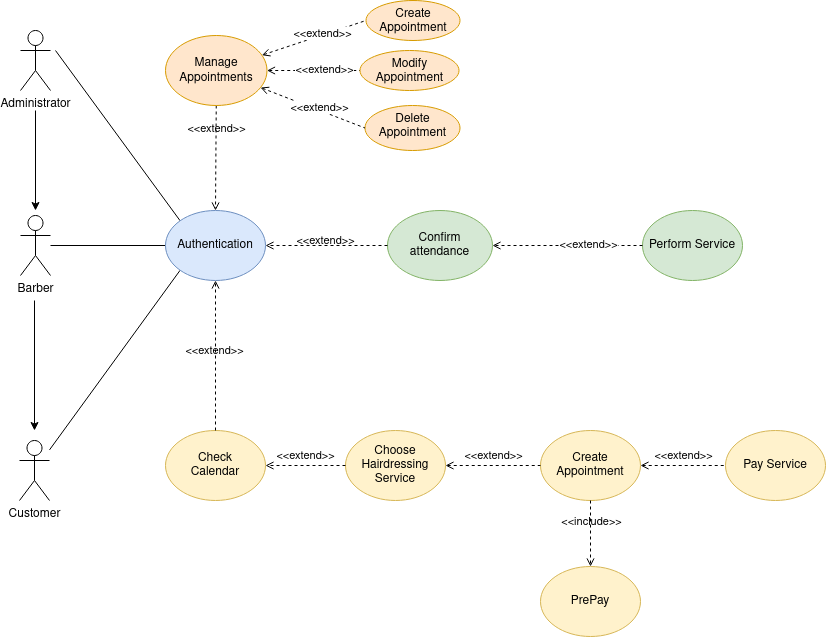

The diagram above was exported from draw.io. Its source (the exported page's mxGraphModel, read from the mxfile embedded in the PNG):
<mxGraphModel dx="1434" dy="675" grid="1" gridSize="10" guides="1" tooltips="1" connect="1" arrows="1" fold="1" page="1" pageScale="1" pageWidth="827" pageHeight="1169" math="0" shadow="0">
  <root>
    <mxCell id="0" />
    <mxCell id="1" parent="0" />
    <mxCell id="wJ2gVbFznLCHL7TjeyqG-1" value="" style="rounded=0;orthogonalLoop=1;jettySize=auto;html=1;endArrow=none;endFill=0;entryX=0;entryY=1;entryDx=0;entryDy=0;" parent="1" source="wJ2gVbFznLCHL7TjeyqG-2" target="5NZK3uqkI9_-tbSbeuE3-1" edge="1">
      <mxGeometry relative="1" as="geometry">
        <mxPoint x="144" y="500" as="targetPoint" />
      </mxGeometry>
    </mxCell>
    <mxCell id="wJ2gVbFznLCHL7TjeyqG-2" value="Customer" style="shape=umlActor;verticalLabelPosition=bottom;verticalAlign=top;html=1;outlineConnect=0;" parent="1" vertex="1">
      <mxGeometry x="24" y="470" width="30" height="60" as="geometry" />
    </mxCell>
    <mxCell id="wJ2gVbFznLCHL7TjeyqG-25" value="" style="rounded=0;orthogonalLoop=1;jettySize=auto;html=1;" parent="1" edge="1">
      <mxGeometry relative="1" as="geometry">
        <mxPoint x="39" y="330" as="sourcePoint" />
        <mxPoint x="39" y="460" as="targetPoint" />
      </mxGeometry>
    </mxCell>
    <mxCell id="wJ2gVbFznLCHL7TjeyqG-17" value="" style="rounded=0;orthogonalLoop=1;jettySize=auto;html=1;endArrow=none;endFill=0;entryX=0;entryY=0.5;entryDx=0;entryDy=0;" parent="1" source="wJ2gVbFznLCHL7TjeyqG-16" target="5NZK3uqkI9_-tbSbeuE3-1" edge="1">
      <mxGeometry relative="1" as="geometry">
        <mxPoint x="64" y="427" as="sourcePoint" />
        <mxPoint x="142" y="225" as="targetPoint" />
      </mxGeometry>
    </mxCell>
    <mxCell id="wJ2gVbFznLCHL7TjeyqG-28" value="" style="rounded=0;orthogonalLoop=1;jettySize=auto;html=1;endArrow=none;endFill=0;entryX=0;entryY=0;entryDx=0;entryDy=0;" parent="1" target="5NZK3uqkI9_-tbSbeuE3-1" edge="1">
      <mxGeometry relative="1" as="geometry">
        <mxPoint x="60" y="80" as="sourcePoint" />
        <mxPoint x="180" y="250" as="targetPoint" />
      </mxGeometry>
    </mxCell>
    <mxCell id="wJ2gVbFznLCHL7TjeyqG-26" value="Administrator" style="shape=umlActor;verticalLabelPosition=bottom;verticalAlign=top;html=1;outlineConnect=0;" parent="1" vertex="1">
      <mxGeometry x="25" y="60" width="30" height="60" as="geometry" />
    </mxCell>
    <mxCell id="wJ2gVbFznLCHL7TjeyqG-37" value="" style="edgeStyle=orthogonalEdgeStyle;rounded=0;orthogonalLoop=1;jettySize=auto;html=1;endArrow=classic;endFill=1;startArrow=none;startFill=0;" parent="1" edge="1">
      <mxGeometry relative="1" as="geometry">
        <mxPoint x="40" y="140" as="sourcePoint" />
        <mxPoint x="40" y="240" as="targetPoint" />
      </mxGeometry>
    </mxCell>
    <mxCell id="5NZK3uqkI9_-tbSbeuE3-1" value="Authentication" style="ellipse;whiteSpace=wrap;html=1;fillColor=#dae8fc;strokeColor=#6c8ebf;" vertex="1" parent="1">
      <mxGeometry x="170" y="240" width="100" height="70" as="geometry" />
    </mxCell>
    <mxCell id="5NZK3uqkI9_-tbSbeuE3-2" value="&lt;div&gt;Check &lt;br&gt;&lt;/div&gt;&lt;div&gt;Calendar&lt;br&gt;&lt;/div&gt;" style="ellipse;whiteSpace=wrap;html=1;fillColor=#fff2cc;strokeColor=#d6b656;" vertex="1" parent="1">
      <mxGeometry x="170" y="460" width="100" height="70" as="geometry" />
    </mxCell>
    <mxCell id="5NZK3uqkI9_-tbSbeuE3-3" value="Choose Hairdressing Service" style="ellipse;whiteSpace=wrap;html=1;fillColor=#fff2cc;strokeColor=#d6b656;" vertex="1" parent="1">
      <mxGeometry x="350" y="460" width="100" height="70" as="geometry" />
    </mxCell>
    <mxCell id="5NZK3uqkI9_-tbSbeuE3-4" value="Create Appointment" style="ellipse;whiteSpace=wrap;html=1;fillColor=#fff2cc;strokeColor=#d6b656;" vertex="1" parent="1">
      <mxGeometry x="545" y="460" width="100" height="70" as="geometry" />
    </mxCell>
    <mxCell id="5NZK3uqkI9_-tbSbeuE3-5" value="PrePay" style="ellipse;whiteSpace=wrap;html=1;fillColor=#fff2cc;strokeColor=#d6b656;" vertex="1" parent="1">
      <mxGeometry x="545" y="596" width="100" height="70" as="geometry" />
    </mxCell>
    <mxCell id="5NZK3uqkI9_-tbSbeuE3-6" value="&amp;lt;&amp;lt;extend&amp;gt;&amp;gt;" style="html=1;verticalAlign=bottom;labelBackgroundColor=none;endArrow=open;endFill=0;dashed=1;rounded=0;entryX=0.5;entryY=1;entryDx=0;entryDy=0;exitX=0.5;exitY=0;exitDx=0;exitDy=0;" edge="1" parent="1" source="5NZK3uqkI9_-tbSbeuE3-2" target="5NZK3uqkI9_-tbSbeuE3-1">
      <mxGeometry x="-0.0715" y="1" width="160" relative="1" as="geometry">
        <mxPoint x="387" y="375" as="sourcePoint" />
        <mxPoint x="602" y="445" as="targetPoint" />
        <mxPoint as="offset" />
      </mxGeometry>
    </mxCell>
    <mxCell id="5NZK3uqkI9_-tbSbeuE3-7" value="&amp;lt;&amp;lt;extend&amp;gt;&amp;gt;" style="html=1;verticalAlign=bottom;labelBackgroundColor=none;endArrow=open;endFill=0;dashed=1;rounded=0;exitX=0;exitY=0.5;exitDx=0;exitDy=0;entryX=1;entryY=0.5;entryDx=0;entryDy=0;" edge="1" parent="1" source="5NZK3uqkI9_-tbSbeuE3-3" target="5NZK3uqkI9_-tbSbeuE3-2">
      <mxGeometry width="160" relative="1" as="geometry">
        <mxPoint x="180" y="420" as="sourcePoint" />
        <mxPoint x="295" y="560" as="targetPoint" />
      </mxGeometry>
    </mxCell>
    <mxCell id="5NZK3uqkI9_-tbSbeuE3-8" value="&amp;lt;&amp;lt;extend&amp;gt;&amp;gt;" style="html=1;verticalAlign=bottom;labelBackgroundColor=none;endArrow=none;endFill=0;dashed=1;rounded=0;entryX=0;entryY=0.5;entryDx=0;entryDy=0;startArrow=open;startFill=0;exitX=1;exitY=0.5;exitDx=0;exitDy=0;" edge="1" parent="1" source="5NZK3uqkI9_-tbSbeuE3-3" target="5NZK3uqkI9_-tbSbeuE3-4">
      <mxGeometry width="160" relative="1" as="geometry">
        <mxPoint x="495" y="540" as="sourcePoint" />
        <mxPoint x="410" y="464" as="targetPoint" />
      </mxGeometry>
    </mxCell>
    <mxCell id="5NZK3uqkI9_-tbSbeuE3-9" value="&amp;lt;&amp;lt;include&amp;gt;&amp;gt;" style="html=1;verticalAlign=bottom;labelBackgroundColor=none;endArrow=open;endFill=0;dashed=1;rounded=0;exitX=0.5;exitY=1;exitDx=0;exitDy=0;entryX=0.5;entryY=0;entryDx=0;entryDy=0;" edge="1" parent="1" source="5NZK3uqkI9_-tbSbeuE3-4" target="5NZK3uqkI9_-tbSbeuE3-5">
      <mxGeometry x="-0.0604" y="1" width="160" relative="1" as="geometry">
        <mxPoint x="656" y="565" as="sourcePoint" />
        <mxPoint x="635" y="570" as="targetPoint" />
        <mxPoint as="offset" />
      </mxGeometry>
    </mxCell>
    <mxCell id="5NZK3uqkI9_-tbSbeuE3-10" value="Perform Service" style="ellipse;whiteSpace=wrap;html=1;fillColor=#d5e8d4;strokeColor=#82b366;" vertex="1" parent="1">
      <mxGeometry x="647" y="240" width="100" height="70" as="geometry" />
    </mxCell>
    <mxCell id="5NZK3uqkI9_-tbSbeuE3-11" value="&amp;lt;&amp;lt;extend&amp;gt;&amp;gt;" style="html=1;verticalAlign=bottom;labelBackgroundColor=none;endArrow=none;endFill=0;dashed=1;rounded=0;startArrow=open;startFill=0;exitX=1;exitY=0.5;exitDx=0;exitDy=0;entryX=0;entryY=0.5;entryDx=0;entryDy=0;" edge="1" parent="1" source="5NZK3uqkI9_-tbSbeuE3-4" target="5NZK3uqkI9_-tbSbeuE3-12">
      <mxGeometry width="160" relative="1" as="geometry">
        <mxPoint x="760" y="459" as="sourcePoint" />
        <mxPoint x="735" y="440" as="targetPoint" />
      </mxGeometry>
    </mxCell>
    <mxCell id="5NZK3uqkI9_-tbSbeuE3-12" value="Pay Service" style="ellipse;whiteSpace=wrap;html=1;fillColor=#fff2cc;strokeColor=#d6b656;" vertex="1" parent="1">
      <mxGeometry x="730" y="460" width="100" height="70" as="geometry" />
    </mxCell>
    <mxCell id="5NZK3uqkI9_-tbSbeuE3-13" value="" style="edgeStyle=orthogonalEdgeStyle;rounded=0;orthogonalLoop=1;jettySize=auto;html=1;dashed=1;endArrow=open;endFill=0;entryX=1;entryY=0.5;entryDx=0;entryDy=0;" edge="1" parent="1" source="5NZK3uqkI9_-tbSbeuE3-10" target="5NZK3uqkI9_-tbSbeuE3-15">
      <mxGeometry relative="1" as="geometry">
        <mxPoint x="517" y="225" as="sourcePoint" />
        <mxPoint x="544.5" y="275" as="targetPoint" />
      </mxGeometry>
    </mxCell>
    <mxCell id="5NZK3uqkI9_-tbSbeuE3-14" value="&amp;lt;&amp;lt;extend&amp;gt;&amp;gt;" style="edgeLabel;html=1;align=center;verticalAlign=middle;resizable=0;points=[];" vertex="1" connectable="0" parent="5NZK3uqkI9_-tbSbeuE3-13">
      <mxGeometry x="0.1912" y="3" relative="1" as="geometry">
        <mxPoint x="34" y="-5" as="offset" />
      </mxGeometry>
    </mxCell>
    <mxCell id="5NZK3uqkI9_-tbSbeuE3-15" value="Confirm attendance" style="ellipse;whiteSpace=wrap;html=1;fillColor=#d5e8d4;strokeColor=#82b366;" vertex="1" parent="1">
      <mxGeometry x="392" y="240" width="105" height="70" as="geometry" />
    </mxCell>
    <mxCell id="5NZK3uqkI9_-tbSbeuE3-16" value="&amp;lt;&amp;lt;extend&amp;gt;&amp;gt;" style="html=1;verticalAlign=bottom;labelBackgroundColor=none;endArrow=open;endFill=0;dashed=1;rounded=0;exitX=0.5;exitY=1;exitDx=0;exitDy=0;entryX=0.5;entryY=0;entryDx=0;entryDy=0;" edge="1" parent="1" source="5NZK3uqkI9_-tbSbeuE3-19" target="5NZK3uqkI9_-tbSbeuE3-1">
      <mxGeometry x="-0.3724" width="160" relative="1" as="geometry">
        <mxPoint x="337" y="295" as="sourcePoint" />
        <mxPoint x="397" y="265" as="targetPoint" />
        <mxPoint as="offset" />
      </mxGeometry>
    </mxCell>
    <mxCell id="5NZK3uqkI9_-tbSbeuE3-17" value="" style="rounded=0;orthogonalLoop=1;jettySize=auto;html=1;dashed=1;endArrow=none;endFill=0;startArrow=open;startFill=0;entryX=0;entryY=0.5;entryDx=0;entryDy=0;" edge="1" parent="1" source="5NZK3uqkI9_-tbSbeuE3-19" target="5NZK3uqkI9_-tbSbeuE3-21">
      <mxGeometry relative="1" as="geometry" />
    </mxCell>
    <mxCell id="5NZK3uqkI9_-tbSbeuE3-18" value="&amp;lt;&amp;lt;extend&amp;gt;&amp;gt;" style="edgeLabel;html=1;align=center;verticalAlign=middle;resizable=0;points=[];" vertex="1" connectable="0" parent="5NZK3uqkI9_-tbSbeuE3-17">
      <mxGeometry x="0.2294" y="2" relative="1" as="geometry">
        <mxPoint as="offset" />
      </mxGeometry>
    </mxCell>
    <mxCell id="5NZK3uqkI9_-tbSbeuE3-19" value="&lt;div&gt;&lt;br&gt;&lt;/div&gt;&lt;div&gt;Manage&lt;/div&gt;Appointments" style="ellipse;whiteSpace=wrap;html=1;verticalAlign=top;fillColor=#ffe6cc;strokeColor=#d79b00;" vertex="1" parent="1">
      <mxGeometry x="170" y="65" width="101.5" height="70" as="geometry" />
    </mxCell>
    <mxCell id="5NZK3uqkI9_-tbSbeuE3-20" value="Create Appointment" style="ellipse;whiteSpace=wrap;html=1;verticalAlign=top;fillColor=#ffe6cc;strokeColor=#d79b00;" vertex="1" parent="1">
      <mxGeometry x="370.5" y="30" width="94" height="40" as="geometry" />
    </mxCell>
    <mxCell id="5NZK3uqkI9_-tbSbeuE3-21" value="Modify Appointment" style="ellipse;whiteSpace=wrap;html=1;verticalAlign=top;fillColor=#ffe6cc;strokeColor=#d79b00;" vertex="1" parent="1">
      <mxGeometry x="364.5" y="80" width="99" height="40" as="geometry" />
    </mxCell>
    <mxCell id="5NZK3uqkI9_-tbSbeuE3-22" value="Delete Appointment" style="ellipse;whiteSpace=wrap;html=1;verticalAlign=top;fillColor=#ffe6cc;strokeColor=#d79b00;" vertex="1" parent="1">
      <mxGeometry x="369.5" y="135" width="95" height="45" as="geometry" />
    </mxCell>
    <mxCell id="5NZK3uqkI9_-tbSbeuE3-23" value="" style="rounded=0;orthogonalLoop=1;jettySize=auto;html=1;dashed=1;endArrow=none;endFill=0;startArrow=open;startFill=0;entryX=0;entryY=0.5;entryDx=0;entryDy=0;" edge="1" parent="1" source="5NZK3uqkI9_-tbSbeuE3-19" target="5NZK3uqkI9_-tbSbeuE3-20">
      <mxGeometry relative="1" as="geometry" />
    </mxCell>
    <mxCell id="5NZK3uqkI9_-tbSbeuE3-24" value="&amp;lt;&amp;lt;extend&amp;gt;&amp;gt;" style="edgeLabel;html=1;align=center;verticalAlign=middle;resizable=0;points=[];" vertex="1" connectable="0" parent="5NZK3uqkI9_-tbSbeuE3-23">
      <mxGeometry x="0.1715" y="2" relative="1" as="geometry">
        <mxPoint as="offset" />
      </mxGeometry>
    </mxCell>
    <mxCell id="5NZK3uqkI9_-tbSbeuE3-25" value="" style="rounded=0;orthogonalLoop=1;jettySize=auto;html=1;dashed=1;endArrow=none;endFill=0;startArrow=open;startFill=0;entryX=0;entryY=0.5;entryDx=0;entryDy=0;" edge="1" parent="1" source="5NZK3uqkI9_-tbSbeuE3-19" target="5NZK3uqkI9_-tbSbeuE3-22">
      <mxGeometry relative="1" as="geometry" />
    </mxCell>
    <mxCell id="5NZK3uqkI9_-tbSbeuE3-26" value="&amp;lt;&amp;lt;extend&amp;gt;&amp;gt;" style="edgeLabel;html=1;align=center;verticalAlign=middle;resizable=0;points=[];" vertex="1" connectable="0" parent="5NZK3uqkI9_-tbSbeuE3-25">
      <mxGeometry x="0.3795" y="-1" relative="1" as="geometry">
        <mxPoint x="-13" y="-9" as="offset" />
      </mxGeometry>
    </mxCell>
    <mxCell id="5NZK3uqkI9_-tbSbeuE3-27" value="&amp;lt;&amp;lt;extend&amp;gt;&amp;gt;" style="html=1;verticalAlign=bottom;labelBackgroundColor=none;endArrow=open;endFill=0;dashed=1;rounded=0;exitX=0;exitY=0.5;exitDx=0;exitDy=0;entryX=1;entryY=0.5;entryDx=0;entryDy=0;" edge="1" parent="1">
      <mxGeometry x="0.0164" y="5" width="160" relative="1" as="geometry">
        <mxPoint x="392" y="275" as="sourcePoint" />
        <mxPoint x="270" y="275" as="targetPoint" />
        <mxPoint as="offset" />
      </mxGeometry>
    </mxCell>
    <mxCell id="wJ2gVbFznLCHL7TjeyqG-16" value="Barber" style="shape=umlActor;verticalLabelPosition=bottom;verticalAlign=top;html=1;outlineConnect=0;" parent="1" vertex="1">
      <mxGeometry x="25" y="245" width="30" height="60" as="geometry" />
    </mxCell>
  </root>
</mxGraphModel>